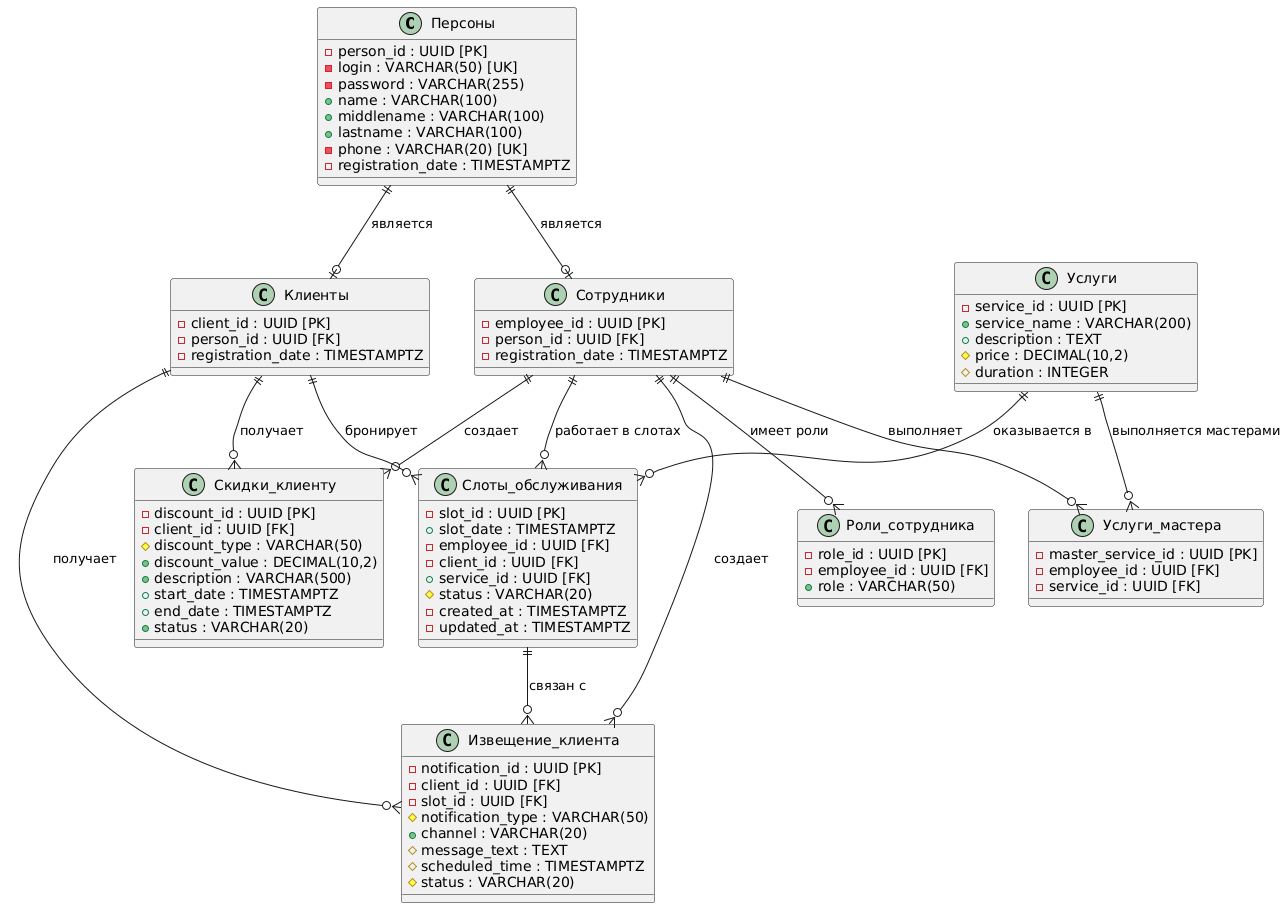

The diagram above was rendered by PlantUML. Its source (embedded in the PNG):
@startuml
class Персоны {
  - person_id : UUID [PK]
  - login : VARCHAR(50) [UK]
  - password : VARCHAR(255)
  + name : VARCHAR(100)
  + middlename : VARCHAR(100)
  + lastname : VARCHAR(100)
  - phone : VARCHAR(20) [UK]
  - registration_date : TIMESTAMPTZ
  __
}

class Клиенты {
  - client_id : UUID [PK]
  - person_id : UUID [FK]
  - registration_date : TIMESTAMPTZ
  __
}

class Сотрудники {
  - employee_id : UUID [PK]
  - person_id : UUID [FK]
  - registration_date : TIMESTAMPTZ
  __
}

class Роли_сотрудника {
  - role_id : UUID [PK]
  - employee_id : UUID [FK]
  + role : VARCHAR(50)
  __
}

class Услуги {
  - service_id : UUID [PK]
  + service_name : VARCHAR(200)
  + description : TEXT
  # price : DECIMAL(10,2)
  # duration : INTEGER
  __
}

class Услуги_мастера {
  - master_service_id : UUID [PK]
  - employee_id : UUID [FK]
  - service_id : UUID [FK]
  __
}

class Слоты_обслуживания {
  - slot_id : UUID [PK]
  + slot_date : TIMESTAMPTZ 
  - employee_id : UUID [FK]
  - client_id : UUID [FK]
  + service_id : UUID [FK]
  # status : VARCHAR(20)
  - created_at : TIMESTAMPTZ 
  - updated_at : TIMESTAMPTZ 
  __
}

class Скидки_клиенту {
  - discount_id : UUID [PK]
  - client_id : UUID [FK]
  # discount_type : VARCHAR(50)
  + discount_value : DECIMAL(10,2)
  + description : VARCHAR(500)
  + start_date : TIMESTAMPTZ
  + end_date : TIMESTAMPTZ
  + status : VARCHAR(20)
  __
}

class Извещение_клиента {
  - notification_id : UUID [PK]
  - client_id : UUID [FK]
  - slot_id : UUID [FK]
  # notification_type : VARCHAR(50)
  + channel : VARCHAR(20)
  # message_text : TEXT
  # scheduled_time : TIMESTAMPTZ
  # status : VARCHAR(20)
  __
}

' Связи из Exercise 04
Персоны ||--o| Клиенты : "является"
Персоны ||--o| Сотрудники : "является"
Сотрудники ||--o{ Роли_сотрудника : "имеет роли"
Сотрудники ||--o{ Услуги_мастера : "выполняет"
Услуги ||--o{ Услуги_мастера : "выполняется мастерами"
Сотрудники ||--o{ Слоты_обслуживания : "работает в слотах"
Клиенты ||--o{ Слоты_обслуживания : "бронирует"
Услуги ||--o{ Слоты_обслуживания : "оказывается в"

' Новые связи из Exercise 05
Клиенты ||--o{ Скидки_клиенту : "получает"
Сотрудники ||--o{ Скидки_клиенту : "создает"
Клиенты ||--o{ Извещение_клиента : "получает"
Слоты_обслуживания ||--o{ Извещение_клиента : "связан с"
Сотрудники ||--o{ Извещение_клиента : "создает"
@enduml